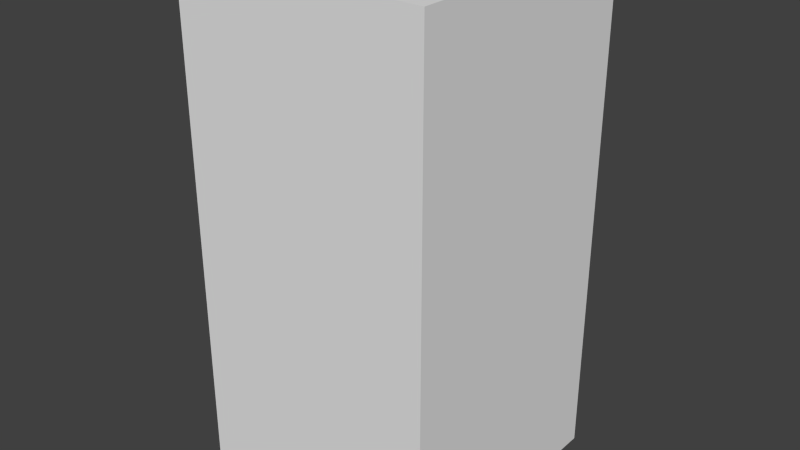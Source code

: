 # Source: yellowNoSix.blend  (saved by Blender 2.68.0; exported with 4.5.12 LTS)
import bpy
from mathutils import Matrix  # noqa: F401  (used for matrix-valued properties, if any)

bpy.ops.wm.read_factory_settings(use_empty=True)
scene = bpy.context.scene
scene.name = 'Scene'

# ---- collections
col_collection_1 = bpy.data.collections.new('Collection 1'); scene.collection.children.link(col_collection_1)

# ---- world
world_world = bpy.data.worlds.new('World'); scene.world = world_world
world_world.color = (0.05088, 0.05088, 0.05088)
world_world.use_sun_shadow = False
world_world.sun_shadow_jitter_overblur = 0.0
world_world.cycles.sampling_method = 'MANUAL'
world_world.cycles.sample_map_resolution = 256

# ---- meshes
me_yellownosix = bpy.data.meshes.new('yellowNoSix')
me_yellownosix.from_pydata([(-0.5, -0.5, -1.0), (-0.5, 0.5, -1.0), (0.5, 0.5, -1.0), (0.5, -0.5, -1.0), (-0.5, -0.5, 1.0), (-0.5, 0.5, 1.0), (0.5, 0.5, 1.0), (0.5, -0.5, 1.0)], [], [(4, 5, 1, 0), (5, 6, 2, 1), (6, 7, 3, 2), (7, 4, 0, 3), (0, 1, 2, 3), (7, 6, 5, 4)])
me_yellownosix.use_remesh_preserve_volume = False
me_yellownosix.use_remesh_preserve_attributes = False
me_yellownosix.use_mirror_vertex_groups = False
me_yellownosix.update()

# ---- objects
ob_yellownosix = bpy.data.objects.new('yellowNoSix', me_yellownosix)

# ---- transforms, parenting, visibility, modifiers, constraints
ob_yellownosix.location = (0.0, 0.0, 0.0)
ob_yellownosix.lineart.crease_threshold = 0.0

# ---- collection membership
col_collection_1.objects.link(ob_yellownosix)

# ---- scene / render settings (as saved in the file)
scene.frame_start = 1; scene.frame_end = 250; scene.frame_set(1)
scene.render.engine = 'BLENDER_EEVEE_NEXT'
scene.render.image_settings.color_mode = 'RGB'
scene.render.image_settings.compression = 90
scene.render.resolution_percentage = 50
scene.render.dither_intensity = 0.0
scene.cycles.use_denoising = False
scene.cycles.samples = 10
scene.cycles.sampling_pattern = 'TABULATED_SOBOL'
scene.cycles.light_sampling_threshold = 0.0
scene.cycles.use_adaptive_sampling = False
scene.cycles.use_light_tree = False
scene.cycles.blur_glossy = 0.0
scene.cycles.volume_bounces = 1
scene.cycles.pixel_filter_type = 'GAUSSIAN'
scene.cycles.sample_clamp_indirect = 0.0
scene.view_settings.view_transform = 'Standard'
bpy.context.view_layer.update()

# ---- added for rendering (the .blend has no active camera and no usable light): camera, sun
cam_auto = bpy.data.cameras.new('AutoCamera')
cam_auto.lens = 50.0
cam_auto.sensor_width = 36.0
cam_auto.clip_end = 1000.0
ob_auto_camera = bpy.data.objects.new('AutoCamera', cam_auto)
scene.collection.objects.link(ob_auto_camera)
ob_auto_camera.location = (2.26633, -2.71959, 1.81306)
ob_auto_camera.rotation_euler = (1.09748, -7.21219e-08, 0.694738)
scene.camera = ob_auto_camera
light_auto_sun = bpy.data.lights.new('AutoSun', 'SUN')
light_auto_sun.energy = 3.0
light_auto_sun.angle = 0.0523599
ob_auto_sun = bpy.data.objects.new('AutoSun', light_auto_sun)
scene.collection.objects.link(ob_auto_sun)
ob_auto_sun.rotation_euler = (0.872665, 0.174533, 0.523599)
bpy.context.view_layer.update()
